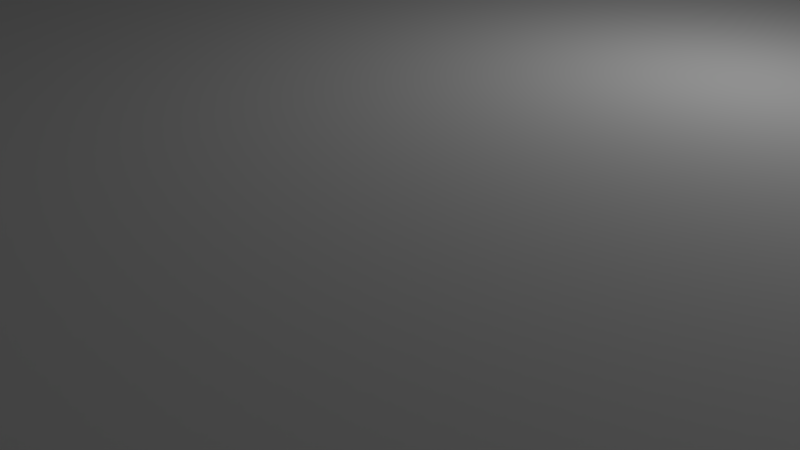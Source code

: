 # Source: bottom3.blend  (saved by Blender 2.79.0; exported with 4.5.12 LTS)
import bpy
from mathutils import Matrix  # noqa: F401  (used for matrix-valued properties, if any)

bpy.ops.wm.read_factory_settings(use_empty=True)
scene = bpy.context.scene
scene.name = 'Scene'

# ---- collections
col_collection_1 = bpy.data.collections.new('Collection 1'); scene.collection.children.link(col_collection_1)

# ---- materials (node trees are filled in below, after node groups)
mat_material = bpy.data.materials.new('Material')
mat_material.alpha_threshold = 0.0
mat_material.use_transparent_shadow = False
mat_material.roughness = 0.5
mat_material.line_color = (0.0, 0.0, 0.0, 1.0)

# ---- material node trees

# ---- world
world_world = bpy.data.worlds.new('World'); scene.world = world_world
world_world.color = (0.05088, 0.05088, 0.05088)
world_world.use_sun_shadow = False
world_world.sun_shadow_jitter_overblur = 0.0
world_world.cycles.sampling_method = 'MANUAL'

# ---- cameras
cam_camera = bpy.data.cameras.new('Camera')
cam_camera.clip_end = 100.0
cam_camera.lens = 35.0
cam_camera.sensor_width = 32.0
cam_camera.sensor_height = 18.0
cam_camera.ortho_scale = 7.314
cam_camera.dof.focus_distance = 0.0
cam_camera.dof.aperture_fstop = 128.0

# ---- lights
light_lamp = bpy.data.lights.new('Lamp', 'POINT')
light_lamp.transmission_factor = 0.0
light_lamp.cutoff_distance = 30.0
light_lamp.energy = 100.0
light_lamp.shadow_buffer_clip_start = 1.001
light_lamp.shadow_soft_size = 0.1
light_lamp.shadow_maximum_resolution = 0.006
light_lamp.use_absolute_resolution = True

# ---- meshes
me_cube_001 = bpy.data.meshes.new('Cube.001')
me_cube_001.from_pydata([(-5.66, -2.0, 60.0), (-6.02, -2.208, 60.0), (-6.42, 6.1, 15.0), (-6.2, 6.32, 15.0), (-5.9, 6.4, 15.0), (-6.108, -2.12, 60.0), (-5.6, 6.32, 15.0), (-5.38, 6.1, 15.0), (-5.9, -2.24, 60.0), (-6.5, 5.8, 15.0), (-6.2, 5.28, 15.0), (-6.42, 5.5, 15.0), (-5.3, 5.8, 15.0), (-5.9, 5.2, 15.0), (-5.38, 5.5, 15.0), (-5.6, 5.28, 15.0), (-6.108, -1.88, 60.0), (-6.02, -1.792, 60.0), (-6.2, 6.32, 60.0), (-6.42, 6.1, 60.0), (-6.14, -2.0, 60.0), (-5.9, 6.4, 60.0), (-5.38, 6.1, 60.0), (-5.6, 6.32, 60.0), (-6.5, 5.8, 60.0), (-5.9, -1.76, 60.0), (-6.42, 5.5, 60.0), (-6.2, 5.28, 60.0), (-5.9, 5.2, 60.0), (-5.3, 5.8, 60.0), (-5.6, 5.28, 60.0), (-5.38, 5.5, 60.0), (-5.9, -2.24, 40.0), (-6.108, -2.12, 40.0), (3.2, 6.32, 15.0), (3.42, 6.1, 15.0), (-6.02, -2.208, 40.0), (2.9, 6.4, 15.0), (2.38, 6.1, 15.0), (2.6, 6.32, 15.0), (3.5, 5.8, 15.0), (-5.66, -2.0, 40.0), (3.42, 5.5, 15.0), (3.2, 5.28, 15.0), (2.9, 5.2, 15.0), (2.3, 5.8, 15.0), (2.6, 5.28, 15.0), (2.38, 5.5, 15.0), (-5.78, -1.792, 60.0), (-5.692, -1.88, 60.0), (2.6, 6.32, 60.0), (2.38, 6.1, 60.0), (-5.692, -2.12, 60.0), (2.9, 6.4, 60.0), (3.42, 6.1, 60.0), (3.2, 6.32, 60.0), (-5.78, -2.208, 60.0), (3.5, 5.8, 60.0), (3.2, 5.28, 60.0), (3.42, 5.5, 60.0), (2.3, 5.8, 60.0), (2.9, 5.2, 60.0), (2.38, 5.5, 60.0), (2.6, 5.28, 60.0), (3.5, -2.0, 15.0), (2.9, -2.6, 15.0), (3.42, -2.3, 15.0), (3.2, -2.52, 15.0), (2.3, -2.0, 15.0), (2.6, -2.52, 15.0), (2.38, -2.3, 15.0), (2.9, -1.4, 15.0), (3.2, -1.48, 15.0), (3.42, -1.7, 15.0), (2.38, -1.7, 15.0), (2.6, -1.48, 15.0), (2.3, -2.0, 60.0), (2.9, -2.6, 60.0), (2.38, -2.3, 60.0), (2.6, -2.52, 60.0), (3.5, -2.0, 60.0), (3.2, -2.52, 60.0), (3.42, -2.3, 60.0), (2.9, -1.4, 60.0), (3.42, -1.7, 60.0), (3.2, -1.48, 60.0), (2.6, -1.48, 60.0), (2.38, -1.7, 60.0), (-5.9, -2.6, 15.0), (-6.5, -2.0, 15.0), (-6.2, -2.52, 15.0), (-6.42, -2.3, 15.0), (-5.3, -2.0, 15.0), (-5.38, -2.3, 15.0), (-5.6, -2.52, 15.0), (-5.9, -1.4, 15.0), (-6.42, -1.7, 15.0), (-6.2, -1.48, 15.0), (-5.6, -1.48, 15.0), (-5.38, -1.7, 15.0), (-5.9, -1.4, 60.0), (-6.5, -2.0, 60.0), (-6.2, -1.48, 60.0), (-6.42, -1.7, 60.0), (-5.9, -2.6, 60.0), (-6.42, -2.3, 60.0), (-6.2, -2.52, 60.0), (-5.3, -2.0, 60.0), (-5.6, -2.52, 60.0), (-5.38, -2.3, 60.0), (-5.38, -1.7, 60.0), (-5.6, -1.48, 60.0), (-6.108, -1.88, 40.0), (-6.02, -1.792, 40.0), (-6.14, -2.0, 40.0), (-5.9, -1.76, 40.0), (-5.78, -1.792, 40.0), (-5.692, -1.88, 40.0), (-5.692, -2.12, 40.0), (-5.78, -2.208, 40.0), (3.108, -1.88, 60.0), (3.14, -2.0, 60.0), (2.9, -1.76, 60.0), (3.02, -1.792, 60.0), (3.108, -2.12, 60.0), (3.02, -2.208, 60.0), (2.66, -2.0, 60.0), (2.692, -1.88, 60.0), (2.9, -2.24, 60.0), (2.78, -2.208, 60.0), (2.692, -2.12, 60.0), (2.78, -1.792, 60.0), (3.108, -1.88, 40.0), (3.14, -2.0, 40.0), (2.9, -1.76, 40.0), (3.02, -1.792, 40.0), (3.108, -2.12, 40.0), (3.02, -2.208, 40.0), (2.66, -2.0, 40.0), (2.692, -1.88, 40.0), (2.9, -2.24, 40.0), (2.78, -2.208, 40.0), (2.692, -2.12, 40.0), (2.78, -1.792, 40.0), (2.9, 6.04, 60.0), (3.02, 6.008, 60.0), (3.108, 5.92, 60.0), (3.14, 5.8, 60.0), (2.78, 6.008, 60.0), (3.108, 5.68, 60.0), (3.02, 5.592, 60.0), (2.692, 5.68, 60.0), (2.66, 5.8, 60.0), (2.78, 5.592, 60.0), (2.9, 5.56, 60.0), (2.692, 5.92, 60.0), (2.9, 6.04, 40.0), (3.02, 6.008, 40.0), (3.108, 5.92, 40.0), (3.14, 5.8, 40.0), (2.78, 6.008, 40.0), (3.108, 5.68, 40.0), (3.02, 5.592, 40.0), (2.692, 5.68, 40.0), (2.66, 5.8, 40.0), (2.78, 5.592, 40.0), (2.9, 5.56, 40.0), (2.692, 5.92, 40.0), (-6.108, 5.92, 60.0), (-6.02, 6.008, 60.0), (-5.692, 5.92, 60.0), (-5.66, 5.8, 60.0), (-5.78, 6.008, 60.0), (-5.9, 6.04, 60.0), (-6.02, 5.592, 60.0), (-6.108, 5.68, 60.0), (-6.14, 5.8, 60.0), (-5.78, 5.592, 60.0), (-5.9, 5.56, 60.0), (-5.692, 5.68, 60.0), (-6.108, 5.92, 40.0), (-6.02, 6.008, 40.0), (-5.692, 5.92, 40.0), (-5.66, 5.8, 40.0), (-5.78, 6.008, 40.0), (-5.9, 6.04, 40.0), (-6.02, 5.592, 40.0), (-6.108, 5.68, 40.0), (-6.14, 5.8, 40.0), (-5.78, 5.592, 40.0), (-5.9, 5.56, 40.0), (-5.692, 5.68, 40.0), (8.4, -8.4, 15.0), (-8.4, 8.4, 15.0), (8.4, 8.4, 15.0), (8.0, -2.6, 15.0), (8.0, -1.4, 15.0), (8.0, 4.4, 15.0), (7.88, 7.88, 0.0), (-8.0, -7.4, 25.0), (-8.0, 6.4, 15.0), (-8.0, 5.2, 15.0), (-8.0, -1.4, 15.0), (8.0, 2.849, 25.0), (-8.0, -2.6, 15.0), (8.4, 8.4, 25.0), (-8.4, 8.4, 25.0), (8.4, -8.4, 25.0), (-8.4, -8.4, 25.0), (-6.8, -8.0, 15.0), (-8.0, -8.0, 25.0), (8.8, -8.2, 15.0), (6.6, 3.56, 10.0), (6.36, 3.8, 10.0), (8.0, 2.6, 25.0), (8.4, 2.6, 25.0), (6.8, 8.0, 15.0), (7.88, 6.92, 12.5), (8.0, 6.8, 15.0), (6.8, 6.8, 15.0), (7.4, 8.0, 25.0), (8.0, -6.8, 15.0), (6.8, -6.8, 15.0), (6.8, -8.0, 15.0), (-8.0, -6.8, 20.0), (-6.8, 8.0, 15.0), (-8.0, 6.8, 15.0), (-8.0, 7.4, 25.0), (-6.8, 6.8, 15.0), (-8.0, -6.8, 15.0), (-8.0, -8.0, 20.0), (8.0, 8.0, 20.0), (6.8, 6.8, 20.0), (8.0, 6.8, 20.0), (-6.8, -6.8, 15.0), (2.98, 4.008, 30.0), (2.892, 3.92, 30.0), (2.86, 3.8, 30.0), (2.98, 3.592, 30.0), (2.892, 3.68, 30.0), (7.12, 4.1, 15.0), (6.6, 3.2, 15.0), (8.0, 3.2, 15.0), (7.12, 3.5, 15.0), (6.9, 3.28, 15.0), (6.08, 3.5, 15.0), (-8.2, 8.8, 0.0), (-8.8, 8.2, 0.0), (-8.8, 8.2, 15.0), (-8.2, 8.8, 15.0), (-8.376, 8.376, 15.0), (-8.5, 8.72, 15.0), (-8.72, 8.5, 15.0), (-8.72, 8.5, 0.0), (-8.5, 8.72, 0.0), (-8.8, -8.2, 0.0), (-8.2, -8.8, 0.0), (-8.5, -8.72, 0.0), (-8.72, -8.5, 0.0), (-8.8, -8.2, 15.0), (-8.2, -8.8, 15.0), (-8.4, -8.4, 15.0), (-8.72, -8.5, 15.0), (-8.5, -8.72, 15.0), (8.2, -8.8, 0.0), (8.2, -8.8, 15.0), (8.376, -8.376, 15.0), (8.5, -8.72, 15.0), (8.72, -8.5, 15.0), (8.8, -8.2, 0.0), (8.72, -8.5, 0.0), (8.5, -8.72, 0.0), (8.8, 8.2, 15.0), (8.2, 8.8, 15.0), (8.376, 8.376, 15.0), (8.72, 8.5, 15.0), (8.5, 8.72, 15.0), (8.2, 8.8, 0.0), (8.8, 8.2, 0.0), (8.5, 8.72, 0.0), (8.72, 8.5, 0.0), (6.392, 3.68, 10.0), (6.48, 3.592, 10.0), (6.6, 4.04, 10.0), (6.48, 4.008, 10.0), (6.392, 3.92, 10.0), (6.84, 3.8, 10.0), (6.72, 3.592, 10.0), (6.808, 3.68, 10.0), (6.808, 3.92, 10.0), (6.72, 4.008, 10.0), (6.84, 3.8, 30.0), (6.72, 4.008, 30.0), (6.808, 3.92, 30.0), (7.01, 3.39, 30.0), (6.808, 3.68, 30.0), (6.72, 3.592, 30.0), (6.36, 3.8, 30.0), (6.6, 4.04, 30.0), (6.392, 3.92, 30.0), (6.48, 4.008, 30.0), (6.6, 3.56, 30.0), (6.48, 3.592, 30.0), (6.392, 3.68, 30.0), (6.0, 3.8, 30.0), (6.19, 3.39, 30.0), (6.08, 3.5, 30.0), (6.3, 3.28, 30.0), (6.6, 4.4, 30.0), (6.3, 4.32, 30.0), (6.08, 4.1, 30.0), (6.6, 3.2, 30.0), (6.9, 3.28, 30.0), (7.12, 3.5, 30.0), (7.2, 3.8, 30.0), (7.12, 4.1, 30.0), (6.9, 4.32, 30.0), (6.6, 4.4, 15.0), (6.9, 4.32, 15.0), (7.2, 3.8, 15.0), (6.0, 3.8, 15.0), (6.08, 4.1, 15.0), (6.3, 4.32, 15.0), (6.3, 3.28, 15.0), (-2.883, 5.2, 15.0), (-2.022, 2.79, 15.0), (8.0, 2.871, 15.0), (3.1, 3.2, 30.0), (3.4, 3.28, 30.0), (3.62, 3.5, 30.0), (2.5, 3.8, 30.0), (2.58, 3.5, 30.0), (2.8, 3.28, 30.0), (3.7, 3.8, 30.0), (3.1, 4.4, 30.0), (3.62, 4.1, 30.0), (3.4, 4.32, 30.0), (2.8, 4.32, 30.0), (2.58, 4.1, 30.0), (3.1, 4.4, 15.0), (3.7, 3.8, 15.0), (3.257, 4.998, 15.0), (3.4, 4.32, 15.0), (3.62, 4.1, 15.0), (3.1, 3.2, 15.0), (4.298, 3.145, 15.0), (3.62, 3.5, 15.0), (3.4, 3.28, 15.0), (2.5, 3.8, 15.0), (1.903, 3.145, 15.0), (2.8, 3.28, 15.0), (2.58, 3.5, 15.0), (2.58, 4.1, 15.0), (2.8, 4.32, 15.0), (3.308, 3.68, 30.0), (3.22, 3.592, 30.0), (3.1, 3.56, 30.0), (3.308, 3.92, 30.0), (3.34, 3.8, 30.0), (3.22, 4.008, 30.0), (3.1, 4.04, 30.0), (-8.0, 8.0, 25.0), (3.22, 4.008, 10.0), (3.1, 4.04, 10.0), (3.308, 3.92, 10.0), (3.308, 3.68, 10.0), (3.22, 3.592, 10.0), (3.1, 3.56, 10.0), (8.0, 8.0, 25.0), (3.34, 3.8, 10.0), (8.0, -8.0, 25.0), (2.86, 3.8, 10.0), (2.892, 3.92, 10.0), (2.98, 3.592, 10.0), (2.892, 3.68, 10.0), (2.98, 4.008, 10.0), (-6.8, 6.8, 20.0), (-6.8, 8.0, 20.0), (-8.0, 6.8, 20.0), (-8.0, 8.0, 20.0), (-6.8, -6.8, 20.0), (-6.8, -8.0, 20.0), (8.0, -6.8, 20.0), (6.8, -6.8, 20.0), (6.8, -8.0, 20.0), (8.0, -8.0, 20.0), (6.8, 8.0, 20.0), (6.92, 7.88, 0.0), (7.64, 7.64, 12.5), (7.16, 7.64, 12.5), (6.92, 6.92, 12.5), (6.92, 7.88, 12.5), (6.92, 6.92, 0.0), (7.16, 7.16, 12.5), (7.16, 7.64, 20.0), (7.64, 7.16, 20.0), (7.88, 6.92, 0.0), (7.64, 7.16, 12.5), (7.16, 7.16, 20.0), (7.64, 7.64, 20.0), (7.88, 7.88, 12.5), (8.218, 8.275, 0.0), (8.361, 6.456, 0.0), (6.481, 6.446, 0.0), (6.861, 8.338, 0.0), (-7.16, 7.16, 20.0), (-7.16, 7.64, 20.0), (-7.64, 7.16, 20.0), (-7.64, 7.64, 20.0), (-7.16, 7.16, 12.5), (-7.16, 7.64, 12.5), (-7.64, 7.16, 12.5), (-7.64, 7.64, 12.5), (-6.92, 6.92, 12.5), (-6.92, 7.88, 12.5), (-7.88, 6.92, 12.5), (-7.88, 7.88, 12.5), (-6.92, 6.92, 0.0), (-6.92, 7.88, 0.0), (-7.88, 6.92, 0.0), (-7.88, 7.88, 0.0), (-5.615, 7.834, 0.0), (-8.331, 8.146, 0.0), (-6.674, 6.315, 0.0), (-8.484, 6.5, 0.0), (-7.64, -7.16, 20.0), (-7.64, -7.64, 20.0), (-7.16, -7.16, 20.0), (-7.16, -7.64, 20.0), (-7.64, -7.16, 12.5), (-7.64, -7.64, 12.5), (-7.16, -7.16, 12.5), (-7.16, -7.64, 12.5), (-7.88, -6.92, 12.5), (-7.88, -7.88, 12.5), (-6.92, -6.92, 12.5), (-6.92, -7.88, 12.5), (-7.88, -6.92, 1.907e-06), (-7.88, -7.88, 1.907e-06), (-6.92, -6.92, 1.907e-06), (-6.92, -7.88, 1.907e-06), (-6.164, -8.215, 0.0), (-8.196, -8.303, 0.0), (-8.201, -6.397, 0.0), (-6.119, -6.584, 0.0), (7.64, -7.16, 20.0), (7.16, -7.16, 20.0), (7.16, -7.64, 20.0), (7.64, -7.64, 20.0), (7.64, -7.16, 12.5), (7.16, -7.16, 12.5), (7.16, -7.64, 12.5), (7.64, -7.64, 12.5), (7.88, -6.92, 12.5), (6.92, -6.92, 12.5), (6.92, -7.88, 12.5), (7.88, -7.88, 12.5), (7.88, -6.92, 0.0), (6.92, -6.92, 0.0), (6.92, -7.88, 0.0), (7.88, -7.88, 0.0), (6.113, -7.909, 0.0), (8.279, -8.144, 0.0), (6.893, -5.844, 0.0), (8.333, -6.325, 0.0)], [], [(39, 50, 53, 37), (77, 81, 125, 128), (67, 81, 77, 65), (45, 60, 51, 38), (4, 200, 201, 13, 10, 11, 9, 2, 3), (68, 74, 75, 71, 95, 98, 99, 92, 93, 94, 88, 65, 69, 70), (29, 12, 7, 22), (109, 107, 0, 52), (13, 28, 27, 10), (75, 86, 83, 71), (2, 9, 24, 19), (91, 105, 101, 89), (107, 92, 99, 110), (54, 57, 40, 35), (2, 19, 18, 3), (27, 28, 178, 174), (22, 7, 6, 23), (23, 6, 4, 21), (4, 3, 18, 21), (10, 27, 26, 11), (11, 26, 24, 9), (28, 13, 15, 30), (30, 15, 14, 31), (31, 14, 12, 29), (49, 48, 116, 117), (34, 55, 54, 35), (58, 61, 44, 43), (58, 43, 42, 59), (59, 42, 40, 57), (60, 45, 47, 62), (62, 47, 46, 63), (63, 46, 44, 61), (60, 62, 151, 152), (38, 51, 50, 39), (53, 55, 34, 37), (71, 83, 85, 72), (72, 85, 84, 73), (81, 67, 66, 82), (82, 66, 64, 80), (77, 79, 69, 65), (69, 79, 78, 70), (70, 78, 76, 68), (74, 68, 76, 87), (86, 75, 74, 87), (80, 64, 73, 84), (101, 103, 96, 89), (96, 103, 102, 97), (97, 102, 100, 95), (98, 95, 100, 111), (110, 99, 98, 111), (104, 88, 94, 108), (92, 107, 109, 93), (93, 109, 108, 94), (105, 91, 90, 106), (106, 90, 88, 104), (107, 110, 49, 0), (106, 104, 8, 1), (103, 101, 20, 16), (110, 111, 48, 49), (100, 102, 17, 25), (105, 106, 1, 5), (101, 105, 5, 20), (108, 109, 52, 56), (111, 100, 25, 48), (102, 103, 16, 17), (104, 108, 56, 8), (41, 117, 116, 115, 113, 112, 114, 33, 36, 32, 119, 118), (48, 25, 115, 116), (0, 49, 117, 41), (20, 5, 33, 114), (56, 52, 118, 119), (1, 8, 32, 36), (16, 20, 114, 112), (17, 16, 112, 113), (5, 1, 36, 33), (8, 56, 119, 32), (52, 0, 41, 118), (25, 17, 113, 115), (129, 128, 140, 141), (80, 84, 120, 121), (79, 77, 128, 129), (85, 83, 122, 123), (82, 80, 121, 124), (76, 78, 130, 126), (83, 86, 131, 122), (86, 87, 127, 131), (81, 82, 124, 125), (78, 79, 129, 130), (84, 85, 123, 120), (87, 76, 126, 127), (132, 135, 134, 143, 139, 138, 142, 141, 140, 137, 136, 133), (125, 124, 136, 137), (122, 131, 143, 134), (121, 120, 132, 133), (130, 129, 141, 142), (124, 121, 133, 136), (128, 125, 137, 140), (123, 122, 134, 135), (126, 130, 142, 138), (127, 126, 138, 139), (120, 123, 135, 132), (131, 127, 139, 143), (148, 155, 167, 160), (55, 53, 144, 145), (57, 54, 146, 147), (61, 58, 150, 154), (59, 57, 147, 149), (63, 61, 154, 153), (54, 55, 145, 146), (51, 60, 152, 155), (58, 59, 149, 150), (62, 63, 153, 151), (50, 51, 155, 148), (53, 50, 148, 144), (156, 160, 167, 164, 163, 165, 166, 162, 161, 159, 158, 157), (152, 151, 163, 164), (144, 148, 160, 156), (155, 152, 164, 167), (145, 144, 156, 157), (151, 153, 165, 163), (150, 149, 161, 162), (154, 150, 162, 166), (146, 145, 157, 158), (153, 154, 166, 165), (149, 147, 159, 161), (147, 146, 158, 159), (178, 177, 189, 190), (29, 22, 170, 171), (23, 21, 173, 172), (24, 26, 175, 176), (31, 29, 171, 179), (19, 24, 176, 168), (21, 18, 169, 173), (18, 19, 168, 169), (22, 23, 172, 170), (26, 27, 174, 175), (30, 31, 179, 177), (28, 30, 177, 178), (180, 188, 187, 186, 190, 189, 191, 183, 182, 184, 185, 181), (172, 173, 185, 184), (168, 176, 188, 180), (169, 168, 180, 181), (177, 179, 191, 189), (175, 174, 186, 187), (174, 178, 190, 186), (171, 170, 182, 183), (179, 171, 183, 191), (176, 175, 187, 188), (170, 172, 184, 182), (173, 169, 181, 185), (95, 202, 204, 88, 90, 91, 89, 96, 97), (71, 72, 73, 64, 66, 67, 65, 195, 196), (261, 192, 207, 208), (269, 270, 271, 264, 256, 257, 258, 255, 443, 442, 441, 444, 461, 462), (193, 261, 208, 206), (194, 193, 206, 205), (368, 231, 233, 218, 197, 242, 326, 203), (194, 205, 215, 207, 192), (261, 260, 265, 266, 192), (213, 297, 303, 281), (281, 303, 302, 282), (210, 230, 224, 229, 204, 202, 201, 200, 226, 378, 379, 361, 227, 199), (397, 388, 400, 217), (221, 195, 65, 88, 204, 229, 234, 209, 223, 222), (381, 380, 427, 428), (399, 394, 389, 388), (195, 221, 382, 385, 370, 214, 203, 326, 196), (400, 391, 387, 198), (227, 361, 220, 205, 206), (214, 370, 210, 208, 207, 215), (340, 345, 326, 242, 241, 323, 245, 320, 321, 322, 317, 197, 218, 219, 216, 225, 228, 226, 200, 4, 37, 34, 35, 40, 341), (336, 334, 360, 359), (318, 240, 319, 243, 244, 241, 242, 197, 317), (37, 4, 6, 7, 12, 14, 15, 13, 324, 44, 46, 47, 45, 38, 39), (246, 249, 273, 277), (248, 247, 255, 259), (249, 251, 250), (251, 252, 250), (252, 248, 250), (249, 246, 254, 251), (251, 254, 253, 252), (252, 253, 247, 248), (193, 250, 248, 259, 261), (259, 262, 261), (262, 263, 261), (263, 260, 261), (256, 260, 263, 257), (257, 263, 262, 258), (258, 262, 259, 255), (211, 269, 278, 272), (264, 265, 260, 256), (265, 267, 266), (267, 268, 266), (268, 211, 266), (265, 264, 271, 267), (267, 271, 270, 268), (268, 270, 269, 211), (249, 250, 193, 194, 274, 273), (272, 274, 194, 192, 266, 211), (272, 275, 274), (275, 276, 274), (276, 273, 274), (272, 278, 280, 275), (275, 280, 279, 276), (276, 279, 277, 273), (325, 324, 13, 201, 202, 95, 71, 196, 326, 345, 344, 349), (282, 302, 301, 212), (291, 286, 288, 295), (295, 288, 287, 296), (296, 287, 212, 301), (286, 291, 293, 289), (289, 293, 292, 290), (290, 292, 298, 283), (297, 213, 285, 299), (299, 285, 284, 300), (300, 284, 283, 298), (283, 284, 285, 213, 281, 282, 212, 287, 288, 286, 289, 290), (303, 297, 305, 307, 311, 312, 294, 301, 302), (312, 313, 294), (297, 299, 300, 298, 292, 293, 291, 295, 296, 301, 294, 313, 314, 315, 316, 308, 309, 310, 304, 306, 305), (311, 241, 244, 312), (312, 244, 243, 313), (313, 243, 319, 314), (317, 308, 316, 318), (318, 316, 315, 240), (240, 315, 314, 319), (308, 317, 322, 309), (309, 322, 321, 310), (310, 321, 320, 304), (241, 311, 307, 323), (323, 307, 305, 306, 245), (245, 306, 304, 320), (339, 341, 40, 42, 43, 44, 324, 325, 349, 348, 352, 353), (339, 342, 341), (342, 343, 341), (343, 340, 341), (340, 346, 345), (346, 347, 345), (347, 344, 345), (344, 350, 349), (350, 351, 349), (351, 348, 349), (330, 348, 351, 331), (331, 351, 350, 332), (332, 350, 344, 327), (348, 330, 338, 352), (352, 338, 337, 353), (353, 337, 334, 339), (340, 333, 329, 346), (346, 329, 328, 347), (347, 328, 327, 344), (333, 340, 343, 335), (335, 343, 342, 336), (336, 342, 339, 334), (327, 328, 355, 356), (330, 331, 239, 237), (334, 337, 235, 360), (338, 330, 237, 236), (333, 335, 357, 358), (331, 332, 238, 239), (329, 333, 358, 354), (220, 368, 203, 214, 215, 205), (337, 338, 236, 235), (335, 336, 359, 357), (332, 327, 356, 238), (328, 329, 354, 355), (216, 219, 232, 386), (367, 366, 365, 369, 364, 362, 363, 375, 372, 371, 374, 373), (238, 356, 367, 373), (358, 357, 364, 369), (370, 385, 384, 223, 209, 381, 230, 210), (354, 358, 369, 365), (237, 239, 374, 371), (356, 355, 366, 367), (359, 360, 363, 362), (236, 237, 371, 372), (235, 236, 372, 375), (216, 386, 231, 368, 220, 361, 379, 377, 225), (239, 238, 373, 374), (357, 359, 362, 364), (360, 235, 375, 363), (355, 354, 365, 366), (206, 208, 199, 227), (208, 210, 199), (395, 399, 388, 397), (209, 234, 380, 381), (234, 229, 224, 380), (378, 376, 405, 407), (228, 225, 377, 376), (226, 228, 376, 378), (385, 382, 445, 448), (221, 222, 383, 382), (219, 218, 233, 232), (222, 223, 384, 383), (386, 232, 398, 394), (217, 400, 198, 396), (389, 393, 390, 391), (394, 398, 393, 389), (388, 389, 391, 400), (231, 386, 394, 399), (387, 404, 401, 198), (401, 402, 396, 198), (233, 231, 399, 395), (393, 397, 217, 390), (232, 233, 395, 398), (398, 395, 397, 393), (278, 402, 401, 404, 403, 421, 422, 247, 253, 254, 246, 277, 279, 280), (392, 396, 402, 403), (404, 387, 392, 403), (390, 217, 396, 392), (391, 390, 392, 387), (407, 405, 409, 411), (377, 379, 408, 406), (376, 377, 406, 405), (379, 378, 407, 408), (410, 412, 416, 414), (406, 408, 412, 410), (405, 406, 410, 409), (408, 407, 411, 412), (416, 415, 419, 420), (409, 410, 414, 413), (412, 411, 415, 416), (411, 409, 413, 415), (420, 422, 421, 418), (415, 413, 417, 419), (414, 416, 420, 418), (413, 414, 418, 417), (419, 417, 423, 424), (420, 419, 424, 422), (417, 418, 421, 423), (426, 428, 432, 430), (224, 230, 426, 425), (230, 381, 428, 426), (380, 224, 425, 427), (430, 432, 436, 434), (425, 426, 430, 429), (427, 425, 429, 431), (428, 427, 431, 432), (435, 433, 437, 439), (429, 430, 434, 433), (431, 429, 433, 435), (432, 431, 435, 436), (438, 440, 441, 442), (436, 435, 439, 440), (434, 436, 440, 438), (433, 434, 438, 437), (439, 437, 443, 444), (437, 438, 442, 443), (444, 443, 255, 247, 422, 424, 423, 421, 403, 402, 278, 269, 462, 464, 463, 461), (440, 439, 444, 441), (446, 447, 451, 450), (382, 383, 446, 445), (384, 385, 448, 447), (383, 384, 447, 446), (452, 449, 453, 456), (448, 445, 449, 452), (445, 446, 450, 449), (447, 448, 452, 451), (455, 456, 460, 459), (449, 450, 454, 453), (451, 452, 456, 455), (450, 451, 455, 454), (460, 462, 461, 459), (454, 455, 459, 458), (456, 453, 457, 460), (453, 454, 458, 457), (457, 458, 463, 464), (460, 457, 464, 462), (458, 459, 461, 463)])
me_cube_001.use_remesh_preserve_volume = False
me_cube_001.use_remesh_preserve_attributes = False
me_cube_001.use_mirror_vertex_groups = False
me_cube_001.update()
me_cube = bpy.data.meshes.new('Cube')
me_cube.from_pydata([(1.0, 1.0, -2.0), (1.0, -1.0, -2.0), (-1.0, -1.0, -2.0), (-1.0, 1.0, -2.0), (1.0, 1.0, 0.0), (1.0, -1.0, 0.0), (-1.0, -1.0, 0.0), (-1.0, 1.0, 0.0)], [], [(0, 1, 2, 3), (4, 7, 6, 5), (0, 4, 5, 1), (1, 5, 6, 2), (2, 6, 7, 3), (4, 0, 3, 7)])
me_cube.materials.append(mat_material)
me_cube.use_remesh_preserve_volume = False
me_cube.use_remesh_preserve_attributes = False
me_cube.use_mirror_vertex_groups = False
me_cube.update()

# ---- objects
ob_cube = bpy.data.objects.new('Cube', me_cube_001)
ob_floor = bpy.data.objects.new('Floor', me_cube)
ob_lamp = bpy.data.objects.new('Lamp', light_lamp)
ob_camera = bpy.data.objects.new('Camera', cam_camera)

# ---- transforms, parenting, visibility, modifiers, constraints
ob_cube.location = (0.0, 0.0, 0.0)
ob_cube.scale = (5.0, 5.0, 0.2)
ob_cube.lineart.crease_threshold = 0.0
ob_floor.location = (0.0, 0.0, 0.0)
ob_floor.scale = (50.0, 50.0, 10.0)
ob_floor.lock_rotations_4d = False
ob_floor.lock_scale = (True, True, True)
ob_floor.empty_display_type = 'ARROWS'
ob_floor.display_type = 'WIRE'
ob_floor.show_transparent = True
ob_floor.lineart.crease_threshold = 0.0
ob_lamp.location = (4.076, 1.005, 5.904)
ob_lamp.rotation_euler = (0.6503, 0.05522, 1.866)
ob_lamp.lock_rotations_4d = False
ob_lamp.empty_display_type = 'ARROWS'
ob_lamp.color = (0.0, 0.0, 0.0, 0.0)
ob_lamp.hide_viewport = True
ob_lamp.lineart.crease_threshold = 0.0
ob_camera.location = (7.481, -6.508, 5.344)
ob_camera.rotation_euler = (1.109, 0.0, 0.8149)
ob_camera.lock_rotations_4d = False
ob_camera.empty_display_type = 'ARROWS'
ob_camera.color = (0.0, 0.0, 0.0, 0.0)
ob_camera.hide_viewport = True
ob_camera.display_type = 'WIRE'
ob_camera.lineart.crease_threshold = 0.0

# ---- collection membership
col_collection_1.objects.link(ob_cube)
col_collection_1.objects.link(ob_floor)
col_collection_1.objects.link(ob_lamp)
col_collection_1.objects.link(ob_camera)

# ---- scene / render settings (as saved in the file)
scene.camera = ob_camera
scene.frame_start = 1; scene.frame_end = 250; scene.frame_set(188)
scene.render.engine = 'BLENDER_EEVEE_NEXT'
scene.render.resolution_percentage = 50
scene.render.dither_intensity = 0.0
scene.cycles.use_denoising = False
scene.cycles.samples = 128
scene.cycles.sampling_pattern = 'TABULATED_SOBOL'
scene.cycles.use_adaptive_sampling = False
scene.cycles.use_light_tree = False
scene.cycles.blur_glossy = 0.0
scene.cycles.sample_clamp_indirect = 0.0
scene.view_settings.view_transform = 'Standard'
scene.unit_settings.scale_length = 0.001
bpy.context.view_layer.update()
